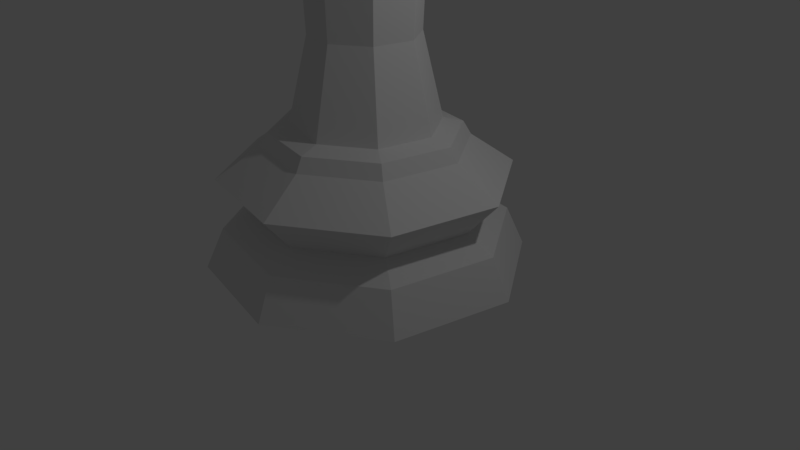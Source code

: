 # Source: chesspiece-queen-lp.blend  (saved by Blender 2.78.0; exported with 4.5.12 LTS)
import bpy
from mathutils import Matrix  # noqa: F401  (used for matrix-valued properties, if any)

bpy.ops.wm.read_factory_settings(use_empty=True)
scene = bpy.context.scene
scene.name = 'Scene'

# ---- collections
col_collection_1 = bpy.data.collections.new('Collection 1'); scene.collection.children.link(col_collection_1)

# ---- world
world_world = bpy.data.worlds.new('World'); scene.world = world_world
world_world.color = (0.05088, 0.05088, 0.05088)
world_world.use_sun_shadow = False
world_world.sun_shadow_jitter_overblur = 0.0
world_world.cycles.sampling_method = 'MANUAL'

# ---- cameras
cam_camera = bpy.data.cameras.new('Camera')
cam_camera.clip_end = 100.0
cam_camera.lens = 35.0
cam_camera.sensor_width = 32.0
cam_camera.sensor_height = 18.0
cam_camera.ortho_scale = 7.314
cam_camera.dof.focus_distance = 0.0
cam_camera.dof.aperture_fstop = 128.0

# ---- lights
light_lamp = bpy.data.lights.new('Lamp', 'POINT')
light_lamp.transmission_factor = 0.0
light_lamp.cutoff_distance = 30.0
light_lamp.energy = 100.0
light_lamp.shadow_buffer_clip_start = 1.001
light_lamp.shadow_soft_size = 0.1
light_lamp.shadow_maximum_resolution = 0.006
light_lamp.use_absolute_resolution = True

# ---- meshes
me_cylinder_001 = bpy.data.meshes.new('Cylinder.001')
me_cylinder_001.from_pydata([(0.00124, 0.0006267, 6.9), (0.1714, 0.1708, 7.317), (0.1714, 0.1708, 7.039), (0.2419, 0.0006267, 7.317), (0.2419, 0.0006267, 7.039), (0.1714, -0.1696, 7.317), (0.1714, -0.1696, 7.039), (0.00124, -0.2401, 7.317), (0.00124, -0.2401, 7.039), (0.00124, 0.0006266, 7.456), (-0.169, -0.1696, 7.317), (-0.169, -0.1696, 7.039), (-0.2395, 0.0006267, 7.317), (-0.2395, 0.0006267, 7.039), (-0.169, 0.1708, 7.317), (-0.169, 0.1708, 7.039), (0.00124, 0.2413, 7.317), (0.00124, 0.2413, 7.039)], [], [(0, 17, 2), (17, 16, 1, 2), (16, 9, 1), (0, 2, 4), (2, 1, 3, 4), (1, 9, 3), (0, 4, 6), (4, 3, 5, 6), (3, 9, 5), (0, 6, 8), (6, 5, 7, 8), (5, 9, 7), (0, 8, 11), (8, 7, 10, 11), (7, 9, 10), (0, 11, 13), (11, 10, 12, 13), (10, 9, 12), (0, 13, 15), (13, 12, 14, 15), (12, 9, 14), (0, 15, 17), (15, 14, 16, 17), (14, 9, 16)])
me_cylinder_001.use_remesh_preserve_volume = False
me_cylinder_001.use_remesh_preserve_attributes = False
me_cylinder_001.use_mirror_vertex_groups = False
me_cylinder_001.update()
me_cylinder = bpy.data.meshes.new('Cylinder')
me_cylinder.from_pydata([(1.133, 1.695, 8.821e-06), (2.0, 0.3976, 8.821e-06), (1.695, -1.133, 8.821e-06), (0.3974, -2.0, 8.821e-06), (-1.133, -1.696, 8.821e-06), (-2.0, -0.398, 8.821e-06), (-1.696, 1.133, 8.821e-06), (-0.3982, 2.0, 8.821e-06), (0.8012, 1.199, 0.7143), (1.415, 0.2813, 0.7143), (1.199, -0.8018, 0.7143), (0.2811, -1.415, 0.7143), (-0.8019, -1.2, 0.7143), (-1.415, -0.2817, 0.7143), (-1.2, 0.8014, 0.7143), (-0.2818, 1.415, 0.7143), (1.023, 1.532, 1.174), (1.807, 0.3593, 1.174), (1.532, -1.024, 1.174), (0.3592, -1.808, 1.174), (-1.024, -1.533, 1.174), (-1.808, -0.3597, 1.174), (-1.533, 1.024, 1.174), (-0.3599, 1.807, 1.174), (0.7142, 1.069, 1.561), (1.261, 0.2508, 1.561), (1.069, -0.7148, 1.561), (0.2506, -1.262, 1.561), (-0.715, -1.07, 1.561), (-1.262, -0.2511, 1.561), (-1.07, 0.7144, 1.561), (-0.2513, 1.261, 1.561), (0.6582, 0.9855, 1.733), (1.162, 0.2311, 1.733), (0.9853, -0.6588, 1.733), (0.2309, -1.163, 1.733), (-0.659, -0.9859, 1.733), (-1.163, -0.2315, 1.733), (-0.9861, 0.6584, 1.733), (-0.2316, 1.162, 1.733), (0.5167, 0.7737, 1.798), (0.9125, 0.1814, 1.798), (0.7735, -0.5173, 1.798), (0.1812, -0.9131, 1.798), (-0.5175, -0.7741, 1.798), (-0.9133, -0.1818, 1.798), (-0.7743, 0.5169, 1.798), (-0.182, 0.9127, 1.798), (0.3517, -1.77, 0.5148), (-0.3525, 1.77, 0.5148), (-1.771, -0.3523, 0.5148), (1.77, 0.3519, 0.5148), (-1.003, -1.501, 0.5148), (1.5, -1.003, 0.5148), (1.002, 1.5, 0.5148), (-1.501, 1.003, 0.5148), (-0.7126, 0.4757, 5.952), (-0.8405, -0.1673, 5.952), (-0.4763, -0.7124, 5.952), (-0.1675, 0.84, 5.952), (0.1667, -0.8403, 5.952), (0.7119, -0.4761, 5.952), (0.4755, 0.7121, 5.952), (0.8398, 0.1669, 5.952), (-0.6323, 0.422, 5.024), (-1.113, 0.7434, 5.264), (-0.2615, 1.312, 5.264), (-0.1486, 0.7452, 5.024), (0.7432, 1.113, 5.264), (0.4218, 0.6317, 5.024), (1.312, 0.2609, 5.264), (0.745, 0.1481, 5.024), (0.6315, -0.4224, 5.024), (1.112, -0.7438, 5.264), (0.2607, -1.313, 5.264), (0.1479, -0.7456, 5.024), (-0.744, -1.113, 5.264), (-0.4226, -0.6321, 5.024), (-1.313, -0.2613, 5.264), (-0.7458, -0.1485, 5.024), (0.4399, 0.6555, 6.027), (0.7745, 0.1535, 6.027), (0.6561, -0.4381, 6.027), (0.1541, -0.7727, 6.027), (-0.4375, -0.6543, 6.027), (-0.772, -0.1522, 6.027), (-0.6536, 0.4393, 6.027), (-0.1516, 0.7739, 6.027), (-0.1316, 0.6594, 2.874), (0.3733, 0.559, 2.874), (0.6592, 0.131, 2.874), (0.1308, -0.6598, 2.874), (-0.374, -0.5594, 2.874), (-0.66, -0.1314, 2.874), (-0.5596, 0.3735, 2.874), (0.5588, -0.3738, 2.874), (-0.7593, 0.5069, 5.456), (-0.8277, 0.5526, 5.676), (0.7585, -0.5073, 5.456), (0.8269, -0.553, 5.676), (-0.1945, 0.9757, 5.676), (-0.1784, 0.895, 5.456), (0.5524, 0.8271, 5.676), (0.5067, 0.7587, 5.456), (0.9755, 0.1939, 5.676), (0.8948, 0.1779, 5.456), (0.1937, -0.9761, 5.676), (0.1777, -0.8954, 5.456), (-0.5532, -0.8275, 5.676), (-0.5075, -0.7591, 5.456), (-0.9763, -0.1943, 5.676), (-0.8956, -0.1783, 5.456), (-0.6393, 0.4267, 5.88), (0.6386, -0.4271, 5.88), (-0.1503, 0.7535, 5.88), (0.4265, 0.6387, 5.88), (0.7533, 0.1497, 5.88), (0.1495, -0.7539, 5.88), (-0.4273, -0.6391, 5.88), (-0.7541, -0.1501, 5.88), (0.6678, 0.9956, 6.821), (1.176, 0.2329, 6.821), (0.9962, -0.6659, 6.821), (0.2335, -1.174, 6.821), (-0.6653, -0.9943, 6.821), (-1.174, -0.2316, 6.821), (-0.9937, 0.6672, 6.821), (-0.231, 1.175, 6.821), (0.4838, 0.721, 6.821), (0.8518, 0.1688, 6.821), (0.7216, -0.4819, 6.821), (0.1694, -0.85, 6.821), (-0.4813, -0.7197, 6.821), (-0.8493, -0.1675, 6.821), (-0.7191, 0.4832, 6.821), (-0.1669, 0.8512, 6.821), (0.3033, 0.4515, 7.114), (0.424, 0.6317, 7.017), (0.4838, 0.721, 6.919), (0.4521, -0.3014, 7.114), (0.6324, -0.4222, 7.017), (0.7216, -0.4819, 6.919), (-0.3008, -0.4502, 7.114), (-0.4215, -0.6305, 7.017), (-0.4813, -0.7197, 6.919), (-0.8493, -0.1675, 6.919), (-0.744, -0.1467, 7.017), (-0.5311, -0.1046, 7.114), (-0.7191, 0.4832, 6.919), (-0.6299, 0.4234, 7.017), (-0.4496, 0.3027, 7.114), (0.1694, -0.85, 6.919), (0.1486, -0.7446, 7.017), (0.1065, -0.5318, 7.114), (0.8518, 0.1688, 6.919), (0.7465, 0.1479, 7.017), (0.5336, 0.1059, 7.114), (-0.104, 0.533, 7.114), (-0.1461, 0.7458, 7.017), (-0.1669, 0.8512, 6.919), (0.00124, 0.0006267, 7.212)], [], [(51, 9, 10, 53), (13, 21, 22, 14), (12, 20, 21, 13), (28, 36, 37, 29), (29, 37, 38, 30), (53, 10, 11, 48), (23, 31, 24, 16), (22, 30, 31, 23), (38, 46, 47, 39), (39, 47, 40, 32), (48, 11, 12, 52), (17, 25, 26, 18), (16, 24, 25, 17), (32, 40, 41, 33), (33, 41, 42, 34), (52, 12, 13, 50), (20, 28, 29, 21), (18, 26, 27, 19), (34, 42, 43, 35), (36, 44, 45, 37), (50, 13, 14, 55), (21, 29, 30, 22), (19, 27, 28, 20), (35, 43, 44, 36), (37, 45, 46, 38), (55, 14, 15, 49), (15, 23, 16, 8), (14, 22, 23, 15), (30, 38, 39, 31), (31, 39, 32, 24), (5, 6, 7, 0, 1, 2, 3, 4), (114, 112, 56, 59), (49, 15, 8, 54), (9, 17, 18, 10), (8, 16, 17, 9), (24, 32, 33, 25), (25, 33, 34, 26), (54, 8, 9, 51), (11, 19, 20, 12), (10, 18, 19, 11), (26, 34, 35, 27), (27, 35, 36, 28), (0, 54, 51, 1), (7, 49, 54, 0), (6, 55, 49, 7), (5, 50, 55, 6), (4, 52, 50, 5), (3, 48, 52, 4), (2, 53, 48, 3), (1, 51, 53, 2), (56, 86, 87, 59), (115, 114, 59, 62), (116, 115, 62, 63), (117, 113, 61, 60), (113, 116, 63, 61), (118, 117, 60, 58), (119, 118, 58, 57), (112, 119, 57, 56), (94, 93, 79, 64), (64, 79, 78, 65), (93, 92, 77, 79), (79, 77, 76, 78), (92, 91, 75, 77), (77, 75, 74, 76), (95, 90, 71, 72), (72, 71, 70, 73), (91, 95, 72, 75), (75, 72, 73, 74), (90, 89, 69, 71), (71, 69, 68, 70), (89, 88, 67, 69), (69, 67, 66, 68), (88, 94, 64, 67), (67, 64, 65, 66), (57, 85, 86, 56), (58, 84, 85, 57), (60, 83, 84, 58), (61, 82, 83, 60), (61, 63, 81, 82), (63, 62, 80, 81), (59, 87, 80, 62), (47, 46, 94, 88), (40, 47, 88, 89), (41, 40, 89, 90), (43, 42, 95, 91), (42, 41, 90, 95), (44, 43, 91, 92), (45, 44, 92, 93), (46, 45, 93, 94), (65, 78, 111, 96), (96, 111, 110, 97), (78, 76, 109, 111), (111, 109, 108, 110), (76, 74, 107, 109), (109, 107, 106, 108), (73, 70, 105, 98), (98, 105, 104, 99), (74, 73, 98, 107), (107, 98, 99, 106), (70, 68, 103, 105), (105, 103, 102, 104), (68, 66, 101, 103), (103, 101, 100, 102), (66, 65, 96, 101), (101, 96, 97, 100), (97, 110, 119, 112), (110, 108, 118, 119), (108, 106, 117, 118), (99, 104, 116, 113), (106, 99, 113, 117), (104, 102, 115, 116), (102, 100, 114, 115), (100, 97, 112, 114), (82, 81, 121, 122), (80, 87, 127, 120), (86, 85, 125, 126), (83, 82, 122, 123), (81, 80, 120, 121), (87, 86, 126, 127), (85, 84, 124, 125), (84, 83, 123, 124), (125, 124, 132, 133), (123, 122, 130, 131), (121, 120, 128, 129), (120, 127, 135, 128), (126, 125, 133, 134), (124, 123, 131, 132), (122, 121, 129, 130), (127, 126, 134, 135), (149, 146, 147, 150), (144, 151, 152, 143), (134, 133, 145, 148), (143, 152, 153, 142), (129, 128, 138, 154), (159, 148, 149, 158), (148, 145, 146, 149), (154, 138, 137, 155), (128, 135, 159, 138), (137, 158, 157, 136), (138, 159, 158, 137), (135, 134, 148, 159), (152, 140, 139, 153), (151, 141, 140, 152), (140, 155, 156, 139), (131, 130, 141, 151), (145, 144, 143, 146), (141, 154, 155, 140), (133, 132, 144, 145), (146, 143, 142, 147), (130, 129, 154, 141), (142, 153, 160), (157, 150, 160), (139, 156, 160), (156, 136, 160), (150, 147, 160), (136, 157, 160), (155, 137, 136, 156), (153, 139, 160), (132, 131, 151, 144), (147, 142, 160), (158, 149, 150, 157)])
me_cylinder.use_remesh_preserve_volume = False
me_cylinder.use_remesh_preserve_attributes = False
me_cylinder.use_mirror_vertex_groups = False
me_cylinder.update()

# ---- objects
ob_bobble = bpy.data.objects.new('Bobble', me_cylinder_001)
ob_queen_low_poly = bpy.data.objects.new('Queen Low Poly', me_cylinder)
ob_lamp = bpy.data.objects.new('Lamp', light_lamp)
ob_camera = bpy.data.objects.new('Camera', cam_camera)

# ---- transforms, parenting, visibility, modifiers, constraints
ob_bobble.location = (0.0, 0.0, 0.3115)
ob_bobble.lineart.crease_threshold = 0.0
ob_queen_low_poly.location = (0.0, 0.0, 0.0)
ob_queen_low_poly.lineart.crease_threshold = 0.0
ob_lamp.location = (4.076, 1.005, 5.904)
ob_lamp.rotation_euler = (0.6503, 0.05522, 1.866)
ob_lamp.lock_rotations_4d = False
ob_lamp.empty_display_type = 'ARROWS'
ob_lamp.color = (0.0, 0.0, 0.0, 0.0)
ob_lamp.lineart.crease_threshold = 0.0
ob_camera.location = (7.481, -6.508, 5.344)
ob_camera.rotation_euler = (1.109, 0.0, 0.8149)
ob_camera.lock_rotations_4d = False
ob_camera.empty_display_type = 'ARROWS'
ob_camera.color = (0.0, 0.0, 0.0, 0.0)
ob_camera.display_type = 'WIRE'
ob_camera.lineart.crease_threshold = 0.0

# ---- collection membership
col_collection_1.objects.link(ob_bobble)
col_collection_1.objects.link(ob_queen_low_poly)
col_collection_1.objects.link(ob_lamp)
col_collection_1.objects.link(ob_camera)

# ---- scene / render settings (as saved in the file)
scene.camera = ob_camera
scene.frame_start = 1; scene.frame_end = 250; scene.frame_set(1)
scene.render.engine = 'BLENDER_EEVEE_NEXT'
scene.render.resolution_percentage = 50
scene.render.dither_intensity = 0.0
scene.cycles.use_denoising = False
scene.cycles.samples = 128
scene.cycles.sampling_pattern = 'TABULATED_SOBOL'
scene.cycles.light_sampling_threshold = 0.0
scene.cycles.use_adaptive_sampling = False
scene.cycles.use_light_tree = False
scene.cycles.blur_glossy = 0.0
scene.cycles.sample_clamp_indirect = 0.0
scene.view_settings.view_transform = 'Standard'
bpy.context.view_layer.update()
